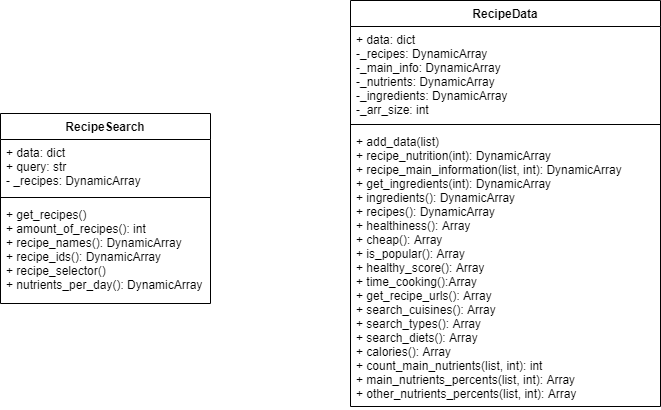

The diagram above was exported from draw.io. Its source (the exported page's mxGraphModel, read from the mxfile embedded in the PNG):
<mxGraphModel dx="1080" dy="482" grid="1" gridSize="10" guides="1" tooltips="1" connect="1" arrows="1" fold="1" page="1" pageScale="1" pageWidth="827" pageHeight="1169" math="0" shadow="0">
  <root>
    <mxCell id="0" />
    <mxCell id="1" parent="0" />
    <mxCell id="oLX6ocC49k3ZS827RoEL-9" value="RecipeData" style="swimlane;fontStyle=1;align=center;verticalAlign=top;childLayout=stackLayout;horizontal=1;startSize=26;horizontalStack=0;resizeParent=1;resizeParentMax=0;resizeLast=0;collapsible=1;marginBottom=0;" parent="1" vertex="1">
      <mxGeometry x="440" y="77" width="310" height="406" as="geometry" />
    </mxCell>
    <mxCell id="oLX6ocC49k3ZS827RoEL-10" value="+ data: dict&#10;-_recipes: DynamicArray&#10;-_main_info: DynamicArray&#10;-_nutrients: DynamicArray&#10;-_ingredients: DynamicArray&#10;-_arr_size: int&#10;" style="text;strokeColor=none;fillColor=none;align=left;verticalAlign=top;spacingLeft=4;spacingRight=4;overflow=hidden;rotatable=0;points=[[0,0.5],[1,0.5]];portConstraint=eastwest;" parent="oLX6ocC49k3ZS827RoEL-9" vertex="1">
      <mxGeometry y="26" width="310" height="94" as="geometry" />
    </mxCell>
    <mxCell id="oLX6ocC49k3ZS827RoEL-11" value="" style="line;strokeWidth=1;fillColor=none;align=left;verticalAlign=middle;spacingTop=-1;spacingLeft=3;spacingRight=3;rotatable=0;labelPosition=right;points=[];portConstraint=eastwest;" parent="oLX6ocC49k3ZS827RoEL-9" vertex="1">
      <mxGeometry y="120" width="310" height="8" as="geometry" />
    </mxCell>
    <mxCell id="oLX6ocC49k3ZS827RoEL-12" value="+ add_data(list)&#10;+ recipe_nutrition(int): DynamicArray&#10;+ recipe_main_information(list, int): DynamicArray&#10;+ get_ingredients(int): DynamicArray&#10;+ ingredients(): DynamicArray&#10;+ recipes(): DynamicArray&#10;+ healthiness(): Array&#10;+ cheap(): Array&#10;+ is_popular(): Array&#10;+ healthy_score(): Array&#10;+ time_cooking():Array&#10;+ get_recipe_urls(): Array&#10;+ search_cuisines(): Array&#10;+ search_types(): Array&#10;+ search_diets(): Array&#10;+ calories(): Array&#10;+ count_main_nutrients(list, int): int&#10;+ main_nutrients_percents(list, int): Array&#10;+ other_nutrients_percents(list, int): Array&#10;&#10;" style="text;strokeColor=none;fillColor=none;align=left;verticalAlign=top;spacingLeft=4;spacingRight=4;overflow=hidden;rotatable=0;points=[[0,0.5],[1,0.5]];portConstraint=eastwest;" parent="oLX6ocC49k3ZS827RoEL-9" vertex="1">
      <mxGeometry y="128" width="310" height="278" as="geometry" />
    </mxCell>
    <mxCell id="oLX6ocC49k3ZS827RoEL-5" value="RecipeSearch" style="swimlane;fontStyle=1;align=center;verticalAlign=top;childLayout=stackLayout;horizontal=1;startSize=26;horizontalStack=0;resizeParent=1;resizeParentMax=0;resizeLast=0;collapsible=1;marginBottom=0;" parent="1" vertex="1">
      <mxGeometry x="90" y="190" width="210" height="190" as="geometry" />
    </mxCell>
    <mxCell id="oLX6ocC49k3ZS827RoEL-6" value="+ data: dict&#10;+ query: str&#10;- _recipes: DynamicArray" style="text;strokeColor=none;fillColor=none;align=left;verticalAlign=top;spacingLeft=4;spacingRight=4;overflow=hidden;rotatable=0;points=[[0,0.5],[1,0.5]];portConstraint=eastwest;" parent="oLX6ocC49k3ZS827RoEL-5" vertex="1">
      <mxGeometry y="26" width="210" height="54" as="geometry" />
    </mxCell>
    <mxCell id="oLX6ocC49k3ZS827RoEL-7" value="" style="line;strokeWidth=1;fillColor=none;align=left;verticalAlign=middle;spacingTop=-1;spacingLeft=3;spacingRight=3;rotatable=0;labelPosition=right;points=[];portConstraint=eastwest;" parent="oLX6ocC49k3ZS827RoEL-5" vertex="1">
      <mxGeometry y="80" width="210" height="8" as="geometry" />
    </mxCell>
    <mxCell id="oLX6ocC49k3ZS827RoEL-8" value="+ get_recipes()&#10;+ amount_of_recipes(): int&#10;+ recipe_names(): DynamicArray&#10;+ recipe_ids(): DynamicArray&#10;+ recipe_selector()&#10;+ nutrients_per_day(): DynamicArray" style="text;strokeColor=none;fillColor=none;align=left;verticalAlign=top;spacingLeft=4;spacingRight=4;overflow=hidden;rotatable=0;points=[[0,0.5],[1,0.5]];portConstraint=eastwest;" parent="oLX6ocC49k3ZS827RoEL-5" vertex="1">
      <mxGeometry y="88" width="210" height="102" as="geometry" />
    </mxCell>
  </root>
</mxGraphModel>